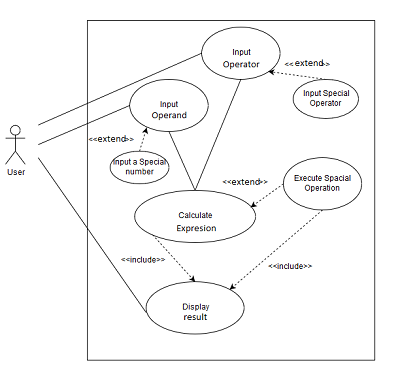

The diagram above was exported from draw.io. Its source (the exported page's mxGraphModel, read from the mxfile embedded in the PNG):
<mxGraphModel dx="1038" dy="577" grid="1" gridSize="10" guides="1" tooltips="1" connect="1" arrows="1" fold="1" page="1" pageScale="1.5" pageWidth="1169" pageHeight="826" background="none" math="0" shadow="0">
  <root>
    <mxCell id="0" style=";html=1;" />
    <mxCell id="1" style=";html=1;" parent="0" />
    <mxCell id="1672d66443f91eb5-23" value="Title" style="text;strokeColor=none;fillColor=none;html=1;fontSize=24;fontStyle=1;verticalAlign=middle;align=center;" parent="1" vertex="1">
      <mxGeometry x="120" y="40" width="1510" height="40" as="geometry" />
    </mxCell>
    <mxCell id="vCW6lInq87cQ3dM_ChAg-1" value="" style="rounded=0;whiteSpace=wrap;html=1;" vertex="1" parent="1">
      <mxGeometry x="615" y="240" width="440" height="520" as="geometry" />
    </mxCell>
    <mxCell id="vCW6lInq87cQ3dM_ChAg-2" value="User" style="shape=umlActor;verticalLabelPosition=bottom;labelBackgroundColor=#ffffff;verticalAlign=top;html=1;outlineConnect=0;" vertex="1" parent="1">
      <mxGeometry x="490" y="400" width="30" height="60" as="geometry" />
    </mxCell>
    <mxCell id="vCW6lInq87cQ3dM_ChAg-7" value="Calculate Expression" style="ellipse;whiteSpace=wrap;html=1;" vertex="1" parent="1">
      <mxGeometry x="687.5" y="500" width="185" height="80" as="geometry" />
    </mxCell>
    <mxCell id="vCW6lInq87cQ3dM_ChAg-8" value="" style="endArrow=none;html=1;entryX=0;entryY=0.5;entryDx=0;entryDy=0;" edge="1" parent="1" target="vCW6lInq87cQ3dM_ChAg-18">
      <mxGeometry width="50" height="50" relative="1" as="geometry">
        <mxPoint x="540" y="430" as="sourcePoint" />
        <mxPoint x="790" y="430" as="targetPoint" />
      </mxGeometry>
    </mxCell>
    <mxCell id="vCW6lInq87cQ3dM_ChAg-9" value="Display Result" style="ellipse;whiteSpace=wrap;html=1;" vertex="1" parent="1">
      <mxGeometry x="705" y="640" width="150" height="80" as="geometry" />
    </mxCell>
    <mxCell id="vCW6lInq87cQ3dM_ChAg-10" value="" style="endArrow=classic;html=1;entryX=0.5;entryY=0;entryDx=0;entryDy=0;exitX=0;exitY=1;exitDx=0;exitDy=0;dashed=1;" edge="1" parent="1" source="vCW6lInq87cQ3dM_ChAg-7" target="vCW6lInq87cQ3dM_ChAg-9">
      <mxGeometry width="50" height="50" relative="1" as="geometry">
        <mxPoint x="915" y="470" as="sourcePoint" />
        <mxPoint x="965" y="420" as="targetPoint" />
      </mxGeometry>
    </mxCell>
    <mxCell id="vCW6lInq87cQ3dM_ChAg-11" value="" style="endArrow=none;html=1;entryX=0.003;entryY=0.588;entryDx=0;entryDy=0;entryPerimeter=0;" edge="1" parent="1" target="vCW6lInq87cQ3dM_ChAg-9">
      <mxGeometry width="50" height="50" relative="1" as="geometry">
        <mxPoint x="540" y="450" as="sourcePoint" />
        <mxPoint x="780" y="550" as="targetPoint" />
      </mxGeometry>
    </mxCell>
    <mxCell id="vCW6lInq87cQ3dM_ChAg-12" value="&amp;lt;&amp;lt;include&amp;gt;&amp;gt;" style="text;html=1;resizable=0;points=[];autosize=1;align=left;verticalAlign=top;spacingTop=-4;" vertex="1" parent="1">
      <mxGeometry x="890" y="609" width="80" height="20" as="geometry" />
    </mxCell>
    <mxCell id="vCW6lInq87cQ3dM_ChAg-13" value="Execute Spacial Operation" style="ellipse;whiteSpace=wrap;html=1;" vertex="1" parent="1">
      <mxGeometry x="915" y="450" width="120" height="80" as="geometry" />
    </mxCell>
    <mxCell id="vCW6lInq87cQ3dM_ChAg-14" value="" style="endArrow=classic;html=1;dashed=1;entryX=0.959;entryY=0.325;entryDx=0;entryDy=0;exitX=0;exitY=0.5;exitDx=0;exitDy=0;entryPerimeter=0;" edge="1" parent="1" source="vCW6lInq87cQ3dM_ChAg-13" target="vCW6lInq87cQ3dM_ChAg-7">
      <mxGeometry width="50" height="50" relative="1" as="geometry">
        <mxPoint x="925" y="600" as="sourcePoint" />
        <mxPoint x="975" y="550" as="targetPoint" />
      </mxGeometry>
    </mxCell>
    <mxCell id="vCW6lInq87cQ3dM_ChAg-15" value="&amp;lt;&amp;lt;exclude&amp;gt;&amp;gt;" style="text;html=1;resizable=0;points=[];autosize=1;align=left;verticalAlign=top;spacingTop=-4;" vertex="1" parent="1">
      <mxGeometry x="820" y="480" width="80" height="20" as="geometry" />
    </mxCell>
    <mxCell id="vCW6lInq87cQ3dM_ChAg-16" value="" style="endArrow=classic;html=1;dashed=1;entryX=1;entryY=0;entryDx=0;entryDy=0;exitX=0.5;exitY=1;exitDx=0;exitDy=0;" edge="1" parent="1" source="vCW6lInq87cQ3dM_ChAg-13" target="vCW6lInq87cQ3dM_ChAg-9">
      <mxGeometry width="50" height="50" relative="1" as="geometry">
        <mxPoint x="890" y="669" as="sourcePoint" />
        <mxPoint x="940" y="619" as="targetPoint" />
      </mxGeometry>
    </mxCell>
    <mxCell id="vCW6lInq87cQ3dM_ChAg-17" value="&amp;lt;&amp;lt;include&amp;gt;&amp;gt;" style="text;html=1;resizable=0;points=[];autosize=1;align=left;verticalAlign=top;spacingTop=-4;" vertex="1" parent="1">
      <mxGeometry x="665" y="599" width="80" height="20" as="geometry" />
    </mxCell>
    <mxCell id="vCW6lInq87cQ3dM_ChAg-18" value="Input operand" style="ellipse;whiteSpace=wrap;html=1;" vertex="1" parent="1">
      <mxGeometry x="680" y="330" width="120" height="80" as="geometry" />
    </mxCell>
    <mxCell id="vCW6lInq87cQ3dM_ChAg-19" value="Input operator" style="ellipse;whiteSpace=wrap;html=1;" vertex="1" parent="1">
      <mxGeometry x="790" y="250" width="120" height="80" as="geometry" />
    </mxCell>
    <mxCell id="vCW6lInq87cQ3dM_ChAg-20" value="" style="endArrow=none;html=1;entryX=0;entryY=0.5;entryDx=0;entryDy=0;" edge="1" parent="1" target="vCW6lInq87cQ3dM_ChAg-19">
      <mxGeometry width="50" height="50" relative="1" as="geometry">
        <mxPoint x="540" y="400" as="sourcePoint" />
        <mxPoint x="440" y="780" as="targetPoint" />
      </mxGeometry>
    </mxCell>
    <mxCell id="vCW6lInq87cQ3dM_ChAg-21" value="" style="endArrow=none;html=1;entryX=0.5;entryY=1;entryDx=0;entryDy=0;exitX=0.5;exitY=0;exitDx=0;exitDy=0;" edge="1" parent="1" source="vCW6lInq87cQ3dM_ChAg-7" target="vCW6lInq87cQ3dM_ChAg-18">
      <mxGeometry width="50" height="50" relative="1" as="geometry">
        <mxPoint x="390" y="830" as="sourcePoint" />
        <mxPoint x="440" y="780" as="targetPoint" />
      </mxGeometry>
    </mxCell>
    <mxCell id="vCW6lInq87cQ3dM_ChAg-22" value="" style="endArrow=none;html=1;entryX=0.5;entryY=1;entryDx=0;entryDy=0;exitX=0.5;exitY=0;exitDx=0;exitDy=0;" edge="1" parent="1" source="vCW6lInq87cQ3dM_ChAg-7" target="vCW6lInq87cQ3dM_ChAg-19">
      <mxGeometry width="50" height="50" relative="1" as="geometry">
        <mxPoint x="390" y="830" as="sourcePoint" />
        <mxPoint x="440" y="780" as="targetPoint" />
      </mxGeometry>
    </mxCell>
    <mxCell id="vCW6lInq87cQ3dM_ChAg-23" value="&amp;nbsp;Input Special Operator" style="ellipse;whiteSpace=wrap;html=1;" vertex="1" parent="1">
      <mxGeometry x="930" y="330" width="100" height="60" as="geometry" />
    </mxCell>
    <mxCell id="vCW6lInq87cQ3dM_ChAg-24" value="Input a Special number" style="ellipse;whiteSpace=wrap;html=1;" vertex="1" parent="1">
      <mxGeometry x="650" y="440" width="90" height="50" as="geometry" />
    </mxCell>
    <mxCell id="vCW6lInq87cQ3dM_ChAg-25" value="" style="endArrow=classic;html=1;dashed=1;entryX=1;entryY=1;entryDx=0;entryDy=0;exitX=0.5;exitY=0;exitDx=0;exitDy=0;" edge="1" parent="1" source="vCW6lInq87cQ3dM_ChAg-23" target="vCW6lInq87cQ3dM_ChAg-19">
      <mxGeometry width="50" height="50" relative="1" as="geometry">
        <mxPoint x="925" y="500" as="sourcePoint" />
        <mxPoint x="875" y="536" as="targetPoint" />
        <Array as="points" />
      </mxGeometry>
    </mxCell>
    <mxCell id="vCW6lInq87cQ3dM_ChAg-26" value="&amp;lt;&amp;lt;exclude&amp;gt;&amp;gt;" style="text;html=1;resizable=0;points=[];autosize=1;align=left;verticalAlign=top;spacingTop=-4;" vertex="1" parent="1">
      <mxGeometry x="915" y="300" width="80" height="20" as="geometry" />
    </mxCell>
    <mxCell id="vCW6lInq87cQ3dM_ChAg-27" value="" style="endArrow=classic;html=1;entryX=0.217;entryY=0.925;entryDx=0;entryDy=0;entryPerimeter=0;exitX=0.5;exitY=0;exitDx=0;exitDy=0;dashed=1;" edge="1" parent="1" source="vCW6lInq87cQ3dM_ChAg-24" target="vCW6lInq87cQ3dM_ChAg-18">
      <mxGeometry width="50" height="50" relative="1" as="geometry">
        <mxPoint x="350" y="830" as="sourcePoint" />
        <mxPoint x="400" y="780" as="targetPoint" />
      </mxGeometry>
    </mxCell>
    <mxCell id="vCW6lInq87cQ3dM_ChAg-28" value="&amp;lt;&amp;lt;exclude&amp;gt;&amp;gt;" style="text;html=1;resizable=0;points=[];autosize=1;align=left;verticalAlign=top;spacingTop=-4;" vertex="1" parent="1">
      <mxGeometry x="615" y="415" width="80" height="20" as="geometry" />
    </mxCell>
  </root>
</mxGraphModel>